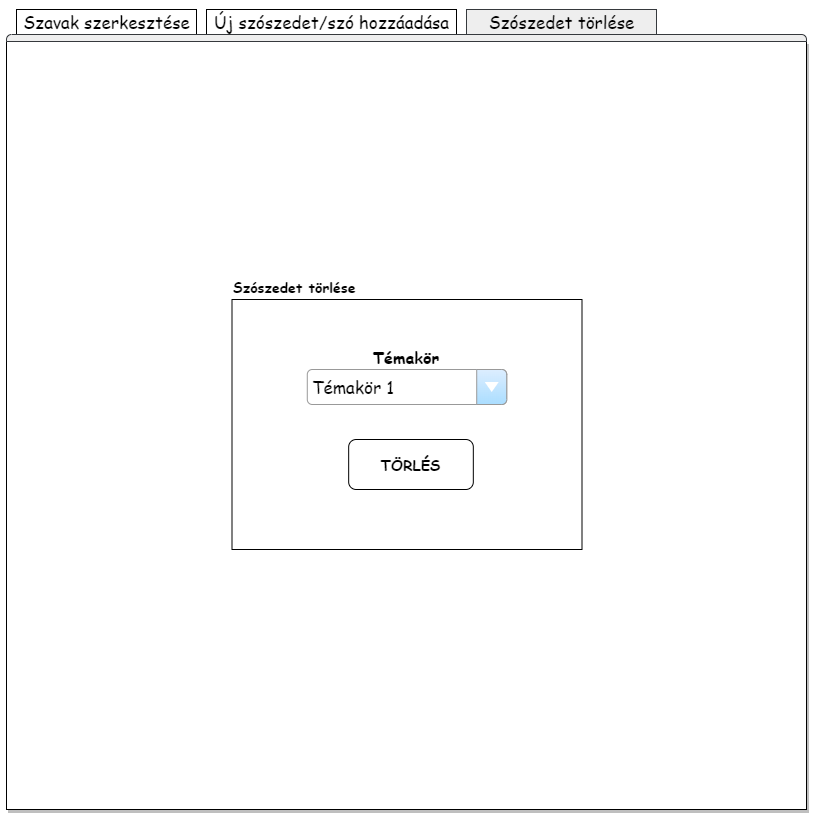

The diagram above was exported from draw.io. Its source (the exported page's mxGraphModel, read from the mxfile embedded in the PNG):
<mxGraphModel dx="-618" dy="623" grid="1" gridSize="10" guides="1" tooltips="1" connect="1" arrows="1" fold="1" page="1" pageScale="1" pageWidth="827" pageHeight="1169" background="none" math="0" shadow="0">
  <root>
    <mxCell id="0" />
    <mxCell id="1" parent="0" />
    <mxCell id="sZCGaXeiZL27GAr6mK9c-123" value="" style="strokeWidth=1;shadow=1;dashed=0;align=center;html=1;shape=mxgraph.mockup.containers.marginRect2;rectMarginTop=32;whiteSpace=wrap;fontFamily=Comic Sans MS;verticalAlign=middle;fontSize=14;" parent="1" vertex="1">
      <mxGeometry x="1660" y="9" width="800" height="800" as="geometry" />
    </mxCell>
    <mxCell id="sZCGaXeiZL27GAr6mK9c-124" value="Szavak szerkesztése" style="strokeWidth=1;shadow=0;dashed=0;align=center;html=1;shape=mxgraph.mockup.containers.rrect;rSize=0;fontSize=17;fontFamily=Comic Sans MS;" parent="sZCGaXeiZL27GAr6mK9c-123" vertex="1">
      <mxGeometry width="180" height="25" relative="1" as="geometry">
        <mxPoint x="10" as="offset" />
      </mxGeometry>
    </mxCell>
    <mxCell id="sZCGaXeiZL27GAr6mK9c-125" value="Új szószedet/szó hozzáadása" style="strokeWidth=1;shadow=0;dashed=0;align=center;html=1;shape=mxgraph.mockup.containers.rrect;rSize=0;fontSize=17;fontFamily=Comic Sans MS;" parent="sZCGaXeiZL27GAr6mK9c-123" vertex="1">
      <mxGeometry width="250" height="25" relative="1" as="geometry">
        <mxPoint x="200" as="offset" />
      </mxGeometry>
    </mxCell>
    <mxCell id="sZCGaXeiZL27GAr6mK9c-126" value="Szószedet törlése" style="strokeWidth=1;shadow=0;dashed=0;align=center;html=1;shape=mxgraph.mockup.containers.rrect;rSize=0;fontSize=17;fontFamily=Comic Sans MS;fillColor=#eeeeee;strokeColor=#36393d;" parent="sZCGaXeiZL27GAr6mK9c-123" vertex="1">
      <mxGeometry width="190" height="25" relative="1" as="geometry">
        <mxPoint x="460" as="offset" />
      </mxGeometry>
    </mxCell>
    <mxCell id="sZCGaXeiZL27GAr6mK9c-127" value="" style="strokeWidth=1;shadow=0;dashed=0;align=center;html=1;shape=mxgraph.mockup.containers.topButton;rSize=5;resizeWidth=1;movable=0;deletable=1;fillColor=#eeeeee;strokeColor=#36393d;" parent="sZCGaXeiZL27GAr6mK9c-123" vertex="1">
      <mxGeometry width="800" height="7" relative="1" as="geometry">
        <mxPoint y="25" as="offset" />
      </mxGeometry>
    </mxCell>
    <mxCell id="sZCGaXeiZL27GAr6mK9c-128" style="edgeStyle=orthogonalEdgeStyle;rounded=0;orthogonalLoop=1;jettySize=auto;html=1;exitX=0.5;exitY=1;exitDx=0;exitDy=0;" parent="sZCGaXeiZL27GAr6mK9c-123" edge="1">
      <mxGeometry relative="1" as="geometry">
        <mxPoint x="581" y="316.83168316831683" as="sourcePoint" />
        <mxPoint x="581" y="316.83168316831683" as="targetPoint" />
      </mxGeometry>
    </mxCell>
    <mxCell id="sZCGaXeiZL27GAr6mK9c-129" style="edgeStyle=orthogonalEdgeStyle;rounded=0;orthogonalLoop=1;jettySize=auto;html=1;exitX=0.5;exitY=1;exitDx=0;exitDy=0;" parent="sZCGaXeiZL27GAr6mK9c-123" edge="1">
      <mxGeometry relative="1" as="geometry">
        <mxPoint x="581" y="277.2277227722772" as="sourcePoint" />
        <mxPoint x="581" y="277.2277227722772" as="targetPoint" />
      </mxGeometry>
    </mxCell>
    <mxCell id="sZCGaXeiZL27GAr6mK9c-152" value="" style="group" parent="sZCGaXeiZL27GAr6mK9c-123" vertex="1" connectable="0">
      <mxGeometry x="224.5" y="260" width="350.9972299168975" height="280" as="geometry" />
    </mxCell>
    <mxCell id="sZCGaXeiZL27GAr6mK9c-136" style="edgeStyle=orthogonalEdgeStyle;rounded=0;orthogonalLoop=1;jettySize=auto;html=1;exitX=0.5;exitY=1;exitDx=0;exitDy=0;" parent="sZCGaXeiZL27GAr6mK9c-152" edge="1">
      <mxGeometry relative="1" as="geometry">
        <mxPoint x="180.49861495844834" y="90" as="sourcePoint" />
        <mxPoint x="180.49861495844834" y="90" as="targetPoint" />
      </mxGeometry>
    </mxCell>
    <mxCell id="sZCGaXeiZL27GAr6mK9c-131" value="Szószedet törlése" style="text;html=1;strokeColor=none;fillColor=none;align=left;verticalAlign=bottom;whiteSpace=wrap;rounded=0;fontFamily=Comic Sans MS;fontStyle=1;fontSize=14;container=0;" parent="sZCGaXeiZL27GAr6mK9c-152" vertex="1">
      <mxGeometry width="189.47368421052633" height="30" as="geometry" />
    </mxCell>
    <mxCell id="sZCGaXeiZL27GAr6mK9c-132" value="" style="whiteSpace=wrap;html=1;rounded=0;fontFamily=Comic Sans MS;fillColor=none;strokeWidth=1;glass=0;container=0;" parent="sZCGaXeiZL27GAr6mK9c-152" vertex="1">
      <mxGeometry x="0.9972299168975098" y="30" width="350" height="250" as="geometry" />
    </mxCell>
    <mxCell id="sZCGaXeiZL27GAr6mK9c-135" value="TÖRLÉS" style="rounded=1;whiteSpace=wrap;html=1;fontFamily=Comic Sans MS;fontStyle=1;fontSize=15;container=0;" parent="sZCGaXeiZL27GAr6mK9c-152" vertex="1">
      <mxGeometry x="117.67174515235457" y="170" width="124.65373961218837" height="50" as="geometry" />
    </mxCell>
    <mxCell id="sZCGaXeiZL27GAr6mK9c-150" value="Témakör" style="text;html=1;strokeColor=none;fillColor=none;align=center;verticalAlign=bottom;whiteSpace=wrap;rounded=0;fontFamily=Comic Sans MS;fontStyle=1;fontSize=16;container=0;" parent="sZCGaXeiZL27GAr6mK9c-152" vertex="1">
      <mxGeometry x="110.6786703601108" y="70" width="129.6398891966759" height="30" as="geometry" />
    </mxCell>
    <mxCell id="sZCGaXeiZL27GAr6mK9c-149" value="Témakör 1" style="strokeWidth=1;shadow=0;dashed=0;align=center;html=1;shape=mxgraph.mockup.forms.comboBox;strokeColor=#999999;fillColor=#ddeeff;align=left;fillColor2=#aaddff;mainText=;fontColor=#000000;fontSize=17;spacingLeft=3;fontFamily=Comic Sans MS;container=0;" parent="sZCGaXeiZL27GAr6mK9c-152" vertex="1">
      <mxGeometry x="76.27562326869804" y="100" width="199.4459833795014" height="35" as="geometry" />
    </mxCell>
  </root>
</mxGraphModel>